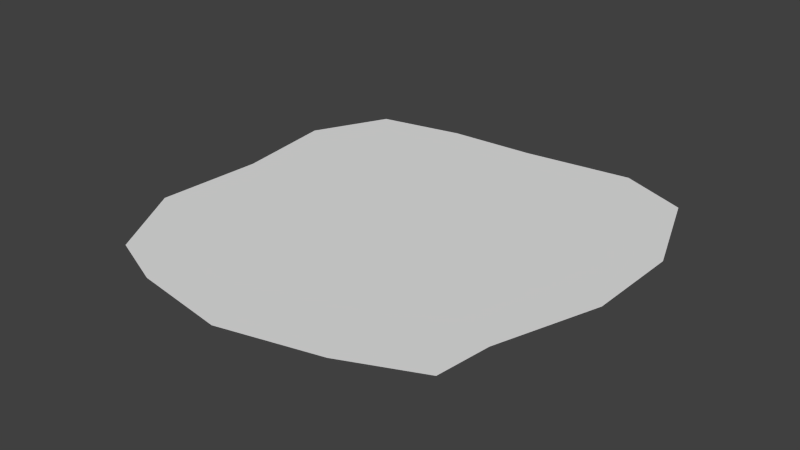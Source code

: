 # Source: gib.blend  (saved by Blender 2.68.0; exported with 4.5.12 LTS)
import bpy
from mathutils import Matrix  # noqa: F401  (used for matrix-valued properties, if any)

bpy.ops.wm.read_factory_settings(use_empty=True)
scene = bpy.context.scene
scene.name = 'Scene'

# ---- collections
col_collection_1 = bpy.data.collections.new('Collection 1'); scene.collection.children.link(col_collection_1)

# ---- world
world_world = bpy.data.worlds.new('World'); scene.world = world_world
world_world.color = (0.05088, 0.05088, 0.05088)
world_world.use_sun_shadow = False
world_world.sun_shadow_jitter_overblur = 0.0
world_world.cycles.sampling_method = 'MANUAL'
world_world.cycles.sample_map_resolution = 256

# ---- meshes
me_plane = bpy.data.meshes.new('Plane')
me_plane.from_pydata([(0.8062, -0.7348, 0.0), (-0.7246, -0.8164, 0.0), (0.8317, 0.9235, 0.0), (-0.8062, 0.9031, 0.0), (0.0, -1.0, 0.0), (0.0, 1.0, 0.0), (1.0, 0.0, 0.0), (-0.9184, 0.07139, 0.0), (0.0, 0.0, 0.0), (-0.4465, -0.9312, 0.0), (-0.4082, 0.9822, 0.0), (1.008, 0.4516, 0.0), (-0.9465, -0.4312, 0.0), (0.4567, -0.8878, 0.0), (0.5127, 1.059, 0.0), (0.8394, -0.4796, 0.0), (-0.9796, 0.5535, 0.0), (0.0, 0.5, 0.0), (0.0, -0.5, 0.0), (-0.5, 0.0, 0.0), (0.5, 0.0, 0.0), (0.4809, 0.486, 0.0), (-0.4516, 0.5191, 0.0), (-0.4732, -0.4656, 0.0), (0.4783, -0.4618, 0.0)], [], [(21, 11, 2, 14), (22, 17, 5, 10), (23, 18, 8, 19), (24, 15, 6, 20), (17, 21, 14, 5), (8, 20, 21, 17), (20, 6, 11, 21), (16, 22, 10, 3), (7, 19, 22, 16), (19, 8, 17, 22), (12, 23, 19, 7), (1, 9, 23, 12), (9, 4, 18, 23), (18, 24, 20, 8), (4, 13, 24, 18), (13, 0, 15, 24)])
_ca = me_plane.color_attributes.new('Col', 'BYTE_COLOR', 'CORNER')
_ca.data.foreach_set('color', [1.0, 0.0, 0.007499, 1.0, 1.0, 0.0, 0.007499, 1.0, 1.0, 0.0, 0.007499, 1.0, 1.0, 0.0, 0.007499, 1.0, 1.0, 0.0, 0.007499, 1.0, 1.0, 0.0, 0.007499, 1.0, 1.0, 0.0, 0.007499, 1.0, 1.0, 0.0, 0.007499, 1.0, 1.0, 0.3231, 0.3419, 1.0, 1.0, 0.3231, 0.3419, 1.0, 1.0, 0.3231, 0.3419, 1.0, 1.0, 0.3231, 0.3419, 1.0, 1.0, 0.0, 0.007499, 1.0, 1.0, 0.0, 0.007499, 1.0, 1.0, 0.0, 0.007499, 1.0, 1.0, 0.0, 0.007499, 1.0, 1.0, 0.0, 0.007499, 1.0, 1.0, 0.0, 0.007499, 1.0, 1.0, 0.0, 0.007499, 1.0, 1.0, 0.0, 0.007499, 1.0, 1.0, 0.3231, 0.3419, 1.0, 1.0, 0.3231, 0.3419, 1.0, 1.0, 0.3231, 0.3419, 1.0, 1.0, 0.3231, 0.3419, 1.0, 1.0, 0.0, 0.007499, 1.0, 1.0, 0.0, 0.007499, 1.0, 1.0, 0.0, 0.007499, 1.0, 1.0, 0.0, 0.007499, 1.0, 1.0, 0.0, 0.007499, 1.0, 1.0, 0.0, 0.007499, 1.0, 1.0, 0.0, 0.007499, 1.0, 1.0, 0.0, 0.007499, 1.0, 1.0, 0.0, 0.007499, 1.0, 1.0, 0.0, 0.007499, 1.0, 1.0, 0.0, 0.007499, 1.0, 1.0, 0.0, 0.007499, 1.0, 1.0, 0.3231, 0.3419, 1.0, 1.0, 0.3231, 0.3419, 1.0, 1.0, 0.3231, 0.3419, 1.0, 1.0, 0.3231, 0.3419, 1.0, 1.0, 0.0, 0.007499, 1.0, 1.0, 0.0, 0.007499, 1.0, 1.0, 0.0, 0.007499, 1.0, 1.0, 0.0, 0.007499, 1.0, 1.0, 0.0, 0.007499, 1.0, 1.0, 0.0, 0.007499, 1.0, 1.0, 0.0, 0.007499, 1.0, 1.0, 0.0, 0.007499, 1.0, 1.0, 0.0, 0.007499, 1.0, 1.0, 0.0, 0.007499, 1.0, 1.0, 0.0, 0.007499, 1.0, 1.0, 0.0, 0.007499, 1.0, 1.0, 0.3231, 0.3419, 1.0, 1.0, 0.3231, 0.3419, 1.0, 1.0, 0.3231, 0.3419, 1.0, 1.0, 0.3231, 0.3419, 1.0, 1.0, 0.0, 0.007499, 1.0, 1.0, 0.0, 0.007499, 1.0, 1.0, 0.0, 0.007499, 1.0, 1.0, 0.0, 0.007499, 1.0, 1.0, 0.0, 0.007499, 1.0, 1.0, 0.0, 0.007499, 1.0, 1.0, 0.0, 0.007499, 1.0, 1.0, 0.0, 0.007499, 1.0])
me_plane.use_remesh_preserve_volume = False
me_plane.use_remesh_preserve_attributes = False
me_plane.use_mirror_vertex_groups = False
me_plane.use_paint_bone_selection = False
me_plane.use_paint_mask = True
me_plane.update()

# ---- objects
ob_plane = bpy.data.objects.new('Plane', me_plane)

# ---- transforms, parenting, visibility, modifiers, constraints
ob_plane.location = (0.0, 0.0, 0.0)
ob_plane.lineart.crease_threshold = 0.0

# ---- collection membership
col_collection_1.objects.link(ob_plane)

# ---- scene / render settings (as saved in the file)
scene.frame_start = 1; scene.frame_end = 250; scene.frame_set(1)
scene.render.engine = 'BLENDER_EEVEE_NEXT'
scene.render.image_settings.color_mode = 'RGB'
scene.render.image_settings.compression = 90
scene.render.resolution_percentage = 50
scene.render.dither_intensity = 0.0
scene.cycles.use_denoising = False
scene.cycles.samples = 10
scene.cycles.sampling_pattern = 'TABULATED_SOBOL'
scene.cycles.light_sampling_threshold = 0.0
scene.cycles.use_adaptive_sampling = False
scene.cycles.use_light_tree = False
scene.cycles.blur_glossy = 0.0
scene.cycles.volume_bounces = 1
scene.cycles.pixel_filter_type = 'GAUSSIAN'
scene.cycles.sample_clamp_indirect = 0.0
scene.view_settings.view_transform = 'Standard'
bpy.context.view_layer.update()

# ---- added for rendering (the .blend has no active camera and no usable light): camera, sun
cam_auto = bpy.data.cameras.new('AutoCamera')
cam_auto.lens = 50.0
cam_auto.sensor_width = 36.0
cam_auto.clip_end = 1000.0
ob_auto_camera = bpy.data.objects.new('AutoCamera', cam_auto)
scene.collection.objects.link(ob_auto_camera)
ob_auto_camera.location = (2.66139, -3.14752, 2.11789)
ob_auto_camera.rotation_euler = (1.09748, -7.21219e-08, 0.694738)
scene.camera = ob_auto_camera
light_auto_sun = bpy.data.lights.new('AutoSun', 'SUN')
light_auto_sun.energy = 3.0
light_auto_sun.angle = 0.0523599
ob_auto_sun = bpy.data.objects.new('AutoSun', light_auto_sun)
scene.collection.objects.link(ob_auto_sun)
ob_auto_sun.rotation_euler = (0.872665, 0.174533, 0.523599)
bpy.context.view_layer.update()
